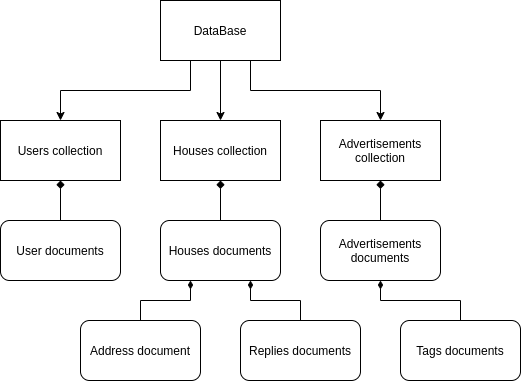

The diagram above was exported from draw.io. Its source (the exported page's mxGraphModel, read from the mxfile embedded in the PNG):
<mxGraphModel dx="868" dy="451" grid="1" gridSize="10" guides="1" tooltips="1" connect="1" arrows="1" fold="1" page="1" pageScale="1" pageWidth="827" pageHeight="1169" math="0" shadow="0">
  <root>
    <mxCell id="WIyWlLk6GJQsqaUBKTNV-0" />
    <mxCell id="WIyWlLk6GJQsqaUBKTNV-1" parent="WIyWlLk6GJQsqaUBKTNV-0" />
    <mxCell id="5vtPtugvtxLTx1q8vQP9-5" style="edgeStyle=orthogonalEdgeStyle;rounded=0;orthogonalLoop=1;jettySize=auto;html=1;exitX=0.25;exitY=1;exitDx=0;exitDy=0;entryX=0.5;entryY=0;entryDx=0;entryDy=0;" edge="1" parent="WIyWlLk6GJQsqaUBKTNV-1" source="5vtPtugvtxLTx1q8vQP9-0" target="5vtPtugvtxLTx1q8vQP9-1">
      <mxGeometry relative="1" as="geometry" />
    </mxCell>
    <mxCell id="5vtPtugvtxLTx1q8vQP9-6" style="edgeStyle=orthogonalEdgeStyle;rounded=0;orthogonalLoop=1;jettySize=auto;html=1;exitX=0.5;exitY=1;exitDx=0;exitDy=0;entryX=0.5;entryY=0;entryDx=0;entryDy=0;" edge="1" parent="WIyWlLk6GJQsqaUBKTNV-1" source="5vtPtugvtxLTx1q8vQP9-0" target="5vtPtugvtxLTx1q8vQP9-2">
      <mxGeometry relative="1" as="geometry" />
    </mxCell>
    <mxCell id="5vtPtugvtxLTx1q8vQP9-7" style="edgeStyle=orthogonalEdgeStyle;rounded=0;orthogonalLoop=1;jettySize=auto;html=1;exitX=0.75;exitY=1;exitDx=0;exitDy=0;entryX=0.5;entryY=0;entryDx=0;entryDy=0;" edge="1" parent="WIyWlLk6GJQsqaUBKTNV-1" source="5vtPtugvtxLTx1q8vQP9-0" target="5vtPtugvtxLTx1q8vQP9-3">
      <mxGeometry relative="1" as="geometry" />
    </mxCell>
    <mxCell id="5vtPtugvtxLTx1q8vQP9-0" value="DataBase" style="rounded=0;whiteSpace=wrap;html=1;" vertex="1" parent="WIyWlLk6GJQsqaUBKTNV-1">
      <mxGeometry x="340" y="120" width="120" height="60" as="geometry" />
    </mxCell>
    <mxCell id="5vtPtugvtxLTx1q8vQP9-15" style="edgeStyle=orthogonalEdgeStyle;rounded=0;orthogonalLoop=1;jettySize=auto;html=1;exitX=0.5;exitY=1;exitDx=0;exitDy=0;entryX=0.5;entryY=0;entryDx=0;entryDy=0;startArrow=diamond;startFill=1;endArrow=none;endFill=0;" edge="1" parent="WIyWlLk6GJQsqaUBKTNV-1" source="5vtPtugvtxLTx1q8vQP9-1" target="5vtPtugvtxLTx1q8vQP9-8">
      <mxGeometry relative="1" as="geometry" />
    </mxCell>
    <mxCell id="5vtPtugvtxLTx1q8vQP9-1" value="Users collection" style="rounded=0;whiteSpace=wrap;html=1;" vertex="1" parent="WIyWlLk6GJQsqaUBKTNV-1">
      <mxGeometry x="180" y="240" width="120" height="60" as="geometry" />
    </mxCell>
    <mxCell id="5vtPtugvtxLTx1q8vQP9-14" style="edgeStyle=orthogonalEdgeStyle;rounded=0;orthogonalLoop=1;jettySize=auto;html=1;exitX=0.5;exitY=1;exitDx=0;exitDy=0;entryX=0.5;entryY=0;entryDx=0;entryDy=0;startArrow=diamond;startFill=1;endArrow=none;endFill=0;" edge="1" parent="WIyWlLk6GJQsqaUBKTNV-1" source="5vtPtugvtxLTx1q8vQP9-2" target="5vtPtugvtxLTx1q8vQP9-9">
      <mxGeometry relative="1" as="geometry" />
    </mxCell>
    <mxCell id="5vtPtugvtxLTx1q8vQP9-2" value="Houses collection" style="rounded=0;whiteSpace=wrap;html=1;" vertex="1" parent="WIyWlLk6GJQsqaUBKTNV-1">
      <mxGeometry x="340" y="240" width="120" height="60" as="geometry" />
    </mxCell>
    <mxCell id="5vtPtugvtxLTx1q8vQP9-16" style="edgeStyle=orthogonalEdgeStyle;rounded=0;orthogonalLoop=1;jettySize=auto;html=1;exitX=0.5;exitY=1;exitDx=0;exitDy=0;entryX=0.5;entryY=0;entryDx=0;entryDy=0;endArrow=none;endFill=0;startArrow=diamond;startFill=1;" edge="1" parent="WIyWlLk6GJQsqaUBKTNV-1" source="5vtPtugvtxLTx1q8vQP9-3" target="5vtPtugvtxLTx1q8vQP9-12">
      <mxGeometry relative="1" as="geometry" />
    </mxCell>
    <mxCell id="5vtPtugvtxLTx1q8vQP9-3" value="Advertisements collection" style="rounded=0;whiteSpace=wrap;html=1;" vertex="1" parent="WIyWlLk6GJQsqaUBKTNV-1">
      <mxGeometry x="500" y="240" width="120" height="60" as="geometry" />
    </mxCell>
    <mxCell id="5vtPtugvtxLTx1q8vQP9-8" value="User documents" style="rounded=1;whiteSpace=wrap;html=1;" vertex="1" parent="WIyWlLk6GJQsqaUBKTNV-1">
      <mxGeometry x="180" y="340" width="120" height="60" as="geometry" />
    </mxCell>
    <mxCell id="5vtPtugvtxLTx1q8vQP9-17" style="edgeStyle=orthogonalEdgeStyle;rounded=0;orthogonalLoop=1;jettySize=auto;html=1;exitX=0.25;exitY=1;exitDx=0;exitDy=0;entryX=0.5;entryY=0;entryDx=0;entryDy=0;startArrow=diamondThin;startFill=1;endArrow=none;endFill=0;" edge="1" parent="WIyWlLk6GJQsqaUBKTNV-1" source="5vtPtugvtxLTx1q8vQP9-9" target="5vtPtugvtxLTx1q8vQP9-11">
      <mxGeometry relative="1" as="geometry" />
    </mxCell>
    <mxCell id="5vtPtugvtxLTx1q8vQP9-18" style="edgeStyle=orthogonalEdgeStyle;rounded=0;orthogonalLoop=1;jettySize=auto;html=1;exitX=0.75;exitY=1;exitDx=0;exitDy=0;entryX=0.5;entryY=0;entryDx=0;entryDy=0;startArrow=diamondThin;startFill=1;endArrow=none;endFill=0;" edge="1" parent="WIyWlLk6GJQsqaUBKTNV-1" source="5vtPtugvtxLTx1q8vQP9-9" target="5vtPtugvtxLTx1q8vQP9-10">
      <mxGeometry relative="1" as="geometry" />
    </mxCell>
    <mxCell id="5vtPtugvtxLTx1q8vQP9-9" value="Houses documents" style="rounded=1;whiteSpace=wrap;html=1;" vertex="1" parent="WIyWlLk6GJQsqaUBKTNV-1">
      <mxGeometry x="340" y="340" width="120" height="60" as="geometry" />
    </mxCell>
    <mxCell id="5vtPtugvtxLTx1q8vQP9-10" value="Replies documents" style="rounded=1;whiteSpace=wrap;html=1;" vertex="1" parent="WIyWlLk6GJQsqaUBKTNV-1">
      <mxGeometry x="420" y="440" width="120" height="60" as="geometry" />
    </mxCell>
    <mxCell id="5vtPtugvtxLTx1q8vQP9-11" value="Address document" style="rounded=1;whiteSpace=wrap;html=1;" vertex="1" parent="WIyWlLk6GJQsqaUBKTNV-1">
      <mxGeometry x="260" y="440" width="120" height="60" as="geometry" />
    </mxCell>
    <mxCell id="5vtPtugvtxLTx1q8vQP9-19" style="edgeStyle=orthogonalEdgeStyle;rounded=0;orthogonalLoop=1;jettySize=auto;html=1;exitX=0.5;exitY=1;exitDx=0;exitDy=0;entryX=0.5;entryY=0;entryDx=0;entryDy=0;startArrow=diamondThin;startFill=1;endArrow=none;endFill=0;" edge="1" parent="WIyWlLk6GJQsqaUBKTNV-1" source="5vtPtugvtxLTx1q8vQP9-12" target="5vtPtugvtxLTx1q8vQP9-13">
      <mxGeometry relative="1" as="geometry" />
    </mxCell>
    <mxCell id="5vtPtugvtxLTx1q8vQP9-12" value="Advertisements documents" style="rounded=1;whiteSpace=wrap;html=1;" vertex="1" parent="WIyWlLk6GJQsqaUBKTNV-1">
      <mxGeometry x="500" y="340" width="120" height="60" as="geometry" />
    </mxCell>
    <mxCell id="5vtPtugvtxLTx1q8vQP9-13" value="Tags documents" style="rounded=1;whiteSpace=wrap;html=1;" vertex="1" parent="WIyWlLk6GJQsqaUBKTNV-1">
      <mxGeometry x="580" y="440" width="120" height="60" as="geometry" />
    </mxCell>
  </root>
</mxGraphModel>